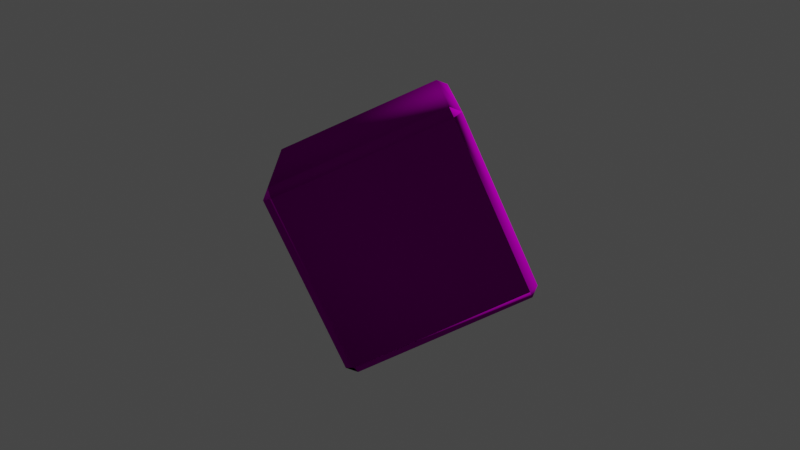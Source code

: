 # Source: PlayingDice_blend.blend  (saved by Blender 2.91.10; exported with 4.5.12 LTS)
import bpy
from mathutils import Matrix  # noqa: F401  (used for matrix-valued properties, if any)

bpy.ops.wm.read_factory_settings(use_empty=True)
scene = bpy.context.scene
scene.name = 'Scene'

# ---- collections
col_collection = bpy.data.collections.new('Collection'); scene.collection.children.link(col_collection)

# ---- images (referenced by path relative to the original .blend; pixels are not part of the script)
import os
ASSET_DIR = os.environ.get("B2B_ASSET_DIR", "")  # directory of the original .blend (textures are referenced by path, not embedded)
HERE = os.path.dirname(os.path.abspath(__file__))  # packed textures are extracted next to this script under _unpacked/

def load_image(name, relpath, width, height, colorspace="sRGB"):
    """Load a texture the original file referenced (path relative to the .blend, or extracted next to this script)."""
    p = next((c for c in (os.path.join(HERE, relpath), os.path.join(ASSET_DIR, relpath)) if relpath and os.path.exists(c)), "")
    if p:
        img = bpy.data.images.load(p, check_existing=True)
        img.name = name
    else:  # same state as the original file: an image datablock whose file is absent (Cycles renders it pink)
        img = bpy.data.images.new(name, width, height)
        img.source = "FILE"
        img.filepath = "//" + (relpath or name)
    img.colorspace_settings.name = colorspace
    return img
img_cube_jpg = load_image('Cube.jpg', 'Cube.jpg', 1024, 1024, 'sRGB')
img_cube_normal_jpg = load_image('Cube_Normal.jpg', 'Cube_Normal.jpg', 1024, 1024, 'sRGB')

# ---- materials (node trees are filled in below, after node groups)
mat_material = bpy.data.materials.new('Material')
mat_material.alpha_threshold = 0.0
mat_material.use_transparent_shadow = False
mat_material.line_color = (0.0, 0.0, 0.0, 1.0)

# ---- material node trees
mat_material.use_nodes = True; mat_material.node_tree.nodes.clear()
_N = mat_material.node_tree.nodes; _L = mat_material.node_tree.links
n0 = _N.new('ShaderNodeOutputMaterial'); n0.name = 'Material Output'; n0.location = (167, 34)
n1 = _N.new('ShaderNodeBsdfPrincipled'); n1.name = 'Principled BSDF'; n1.location = (-123, 34)
n1.distribution = 'GGX'
n1.subsurface_method = 'BURLEY'
n1.inputs[2].default_value = 1.0
n1.inputs[3].default_value = 1.45
n1.inputs[13].default_value = 0.0
n1.inputs[27].default_value = (0.0, 0.0, 0.0, 1.0)
n1.inputs[28].default_value = 1.0
n2 = _N.new('ShaderNodeTexImage'); n2.name = 'Image Texture'; n2.location = (-413, 18)
n2.image = img_cube_jpg
n3 = _N.new('ShaderNodeNormalMap'); n3.name = 'Normal Map'; n3.location = (-315, -323)
n3.inputs[0].default_value = 2.6
n4 = _N.new('ShaderNodeTexImage'); n4.name = 'Image Texture.001'; n4.location = (-587, -323)
n4.image = img_cube_normal_jpg
_L.new(n1.outputs[0], n0.inputs[0])
_L.new(n2.outputs[0], n1.inputs[0])
_L.new(n3.outputs[0], n1.inputs[5])
_L.new(n4.outputs[0], n3.inputs[1])
n0.is_active_output = True

# ---- world
world_world = bpy.data.worlds.new('World'); scene.world = world_world
world_world.use_nodes = True; world_world.node_tree.nodes.clear()
_N = world_world.node_tree.nodes; _L = world_world.node_tree.links
n0 = _N.new('ShaderNodeOutputWorld'); n0.name = 'World Output'; n0.location = (300, 300)
n1 = _N.new('ShaderNodeBackground'); n1.name = 'Background'; n1.location = (10, 300)
n1.inputs[0].default_value = (0.05088, 0.05088, 0.05088, 1.0)
_L.new(n1.outputs[0], n0.inputs[0])
n0.is_active_output = True
world_world.color = (0.05088, 0.05088, 0.05088)
world_world.use_sun_shadow = False
world_world.sun_shadow_jitter_overblur = 0.0

# ---- cameras
cam_camera = bpy.data.cameras.new('Camera')
cam_camera.clip_end = 100.0
cam_camera.ortho_scale = 7.314

# ---- lights
light_light = bpy.data.lights.new('Light', 'POINT')
light_light.transmission_factor = 0.0
light_light.energy = 1000.0
light_light.shadow_soft_size = 0.1
light_light.shadow_maximum_resolution = 0.006
light_light.use_absolute_resolution = True

# ---- meshes
me_cube_001 = bpy.data.meshes.new('Cube.001')
me_cube_001.from_pydata([(-0.91, -0.91, -1.0), (-0.91, -1.0, -0.91), (-1.0, -0.91, -0.91), (-0.91, -1.0, 0.91), (-0.91, -0.91, 1.0), (-1.0, -0.91, 0.91), (-0.91, 0.91, -1.0), (-1.0, 0.91, -0.91), (-0.91, 1.0, -0.91), (-0.91, 0.91, 1.0), (-0.91, 1.0, 0.91), (-1.0, 0.91, 0.91), (0.91, -0.91, -1.0), (1.0, -0.91, -0.91), (0.91, -1.0, -0.91), (0.91, -0.91, 1.0), (0.91, -1.0, 0.91), (1.0, -0.91, 0.91), (0.91, 0.91, -1.0), (0.91, 1.0, -0.91), (1.0, 0.91, -0.91), (0.91, 0.91, 1.0), (1.0, 0.91, 0.91), (0.91, 1.0, 0.91)], [], [(14, 16, 3, 1), (20, 22, 17, 13), (21, 9, 4, 15), (2, 5, 11, 7), (8, 10, 23, 19), (0, 1, 2), (3, 4, 5), (6, 7, 8), (9, 10, 11), (12, 13, 14), (15, 16, 17), (18, 19, 20), (21, 22, 23), (6, 0, 2, 7), (1, 3, 5, 2), (4, 9, 11, 5), (10, 8, 7, 11), (18, 6, 8, 19), (9, 21, 23, 10), (22, 20, 19, 23), (12, 18, 20, 13), (21, 15, 17, 22), (16, 14, 13, 17), (0, 12, 14, 1), (15, 4, 3, 16), (6, 18, 12, 0)])
me_cube_001.polygons.foreach_set('use_smooth', [True] * 26)
_uv = me_cube_001.uv_layers.new(name='UVMap')
_uv.uv.foreach_set('vector', [0.3862, 0.7612, 0.6137, 0.7612, 0.6137, 0.9887, 0.3862, 0.9887, 0.3862, 0.5112, 0.6137, 0.5112, 0.6137, 0.7387, 0.3862, 0.7387, 0.6362, 0.5112, 0.8637, 0.5112, 0.8637, 0.7387, 0.6362, 0.7387, 0.3862, 0.01125, 0.6137, 0.01125, 0.6137, 0.2387, 0.3862, 0.2387, 0.3862, 0.2612, 0.6137, 0.2612, 0.6137, 0.4887, 0.3862, 0.4887, 0.1362, 0.7387, 0.1363, 0.75, 0.125, 0.7387, 0.6137, 0.9887, 0.625, 0.9887, 0.6138, 1.0, 0.1363, 0.5112, 0.125, 0.5113, 0.1363, 0.5, 0.625, 0.2613, 0.625, 0.2613, 0.6138, 0.25, 0.3637, 0.7387, 0.375, 0.7387, 0.3638, 0.75, 0.625, 0.7613, 0.625, 0.7613, 0.6138, 0.75, 0.3637, 0.5112, 0.3638, 0.5, 0.375, 0.5113, 0.625, 0.5113, 0.625, 0.5113, 0.6138, 0.5, 0.1363, 0.5112, 0.1362, 0.7387, 0.125, 0.7387, 0.125, 0.5113, 0.3863, 0.0, 0.6138, 0.0, 0.6137, 0.01125, 0.3862, 0.01125, 0.625, 0.01125, 0.625, 0.2387, 0.6137, 0.2387, 0.6137, 0.01125, 0.6137, 0.2612, 0.3862, 0.2612, 0.3862, 0.2387, 0.6137, 0.2387, 0.3637, 0.5112, 0.1363, 0.5112, 0.1363, 0.5, 0.3638, 0.5, 0.625, 0.2613, 0.625, 0.4887, 0.6137, 0.4887, 0.6137, 0.2612, 0.6137, 0.5112, 0.3862, 0.5112, 0.3862, 0.4887, 0.6137, 0.4887, 0.3637, 0.7387, 0.3637, 0.5112, 0.3862, 0.5112, 0.3862, 0.7387, 0.6362, 0.5112, 0.6362, 0.7387, 0.6137, 0.7387, 0.6137, 0.5112, 0.6137, 0.7612, 0.3862, 0.7612, 0.3862, 0.7387, 0.6137, 0.7387, 0.1362, 0.7387, 0.3637, 0.7387, 0.3638, 0.75, 0.1363, 0.75, 0.625, 0.7613, 0.625, 0.9887, 0.6137, 0.9887, 0.6137, 0.7612, 0.1363, 0.5112, 0.3637, 0.5112, 0.3637, 0.7387, 0.1362, 0.7387])
me_cube_001.materials.append(mat_material)
me_cube_001.use_remesh_fix_poles = True
me_cube_001.use_remesh_preserve_attributes = False
me_cube_001.use_mirror_vertex_groups = False
me_cube_001.update()

# ---- objects
ob_light = bpy.data.objects.new('Light', light_light)
ob_camera = bpy.data.objects.new('Camera', cam_camera)
ob_cube = bpy.data.objects.new('Cube', me_cube_001)

# ---- transforms, parenting, visibility, modifiers, constraints
ob_light.location = (4.076, 1.005, 5.904)
ob_light.rotation_euler = (0.6503, 0.05522, 1.866)
ob_light.lock_rotations_4d = False
ob_light.empty_display_type = 'ARROWS'
ob_light.color = (0.0, 0.0, 0.0, 0.0)
ob_light.lineart.crease_threshold = 0.0
ob_camera.location = (7.359, -6.926, 4.958)
ob_camera.rotation_euler = (1.109, 0.0, 0.8149)
ob_camera.lock_rotations_4d = False
ob_camera.empty_display_type = 'ARROWS'
ob_camera.color = (0.0, 0.0, 0.0, 0.0)
ob_camera.display_type = 'WIRE'
ob_camera.lineart.crease_threshold = 0.0
ob_cube.location = (0.0, 0.0, 0.0)
ob_cube.rotation_euler = (-1.107, -1.116, 3.567)
ob_cube.lineart.crease_threshold = 0.0

# ---- collection membership
col_collection.objects.link(ob_light)
col_collection.objects.link(ob_camera)
col_collection.objects.link(ob_cube)

# ---- scene / render settings (as saved in the file)
scene.camera = ob_camera
scene.frame_start = 1; scene.frame_end = 250; scene.frame_set(0)
scene.render.engine = 'BLENDER_EEVEE_NEXT'
scene.cycles.use_denoising = False
scene.cycles.samples = 128
scene.cycles.sampling_pattern = 'TABULATED_SOBOL'
scene.cycles.use_adaptive_sampling = False
scene.cycles.use_light_tree = False
scene.view_settings.view_transform = 'Filmic'
bpy.context.view_layer.update()
